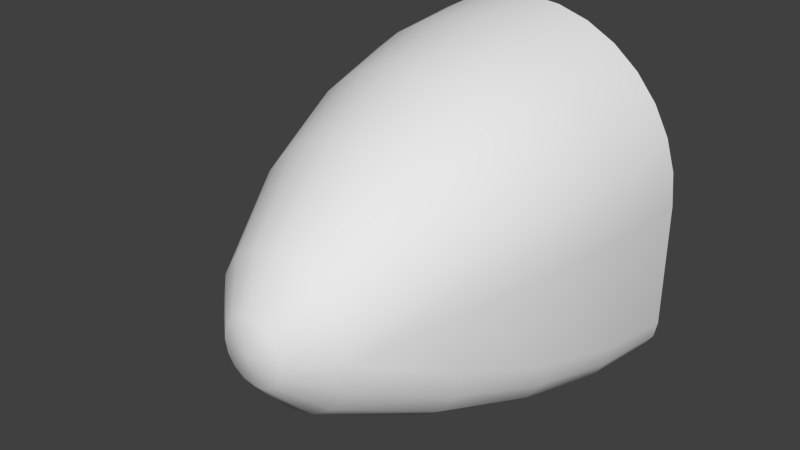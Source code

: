 # Source: k37b.blend  (saved by Blender 2.76.0; exported with 4.5.12 LTS)
import bpy
from mathutils import Matrix  # noqa: F401  (used for matrix-valued properties, if any)

bpy.ops.wm.read_factory_settings(use_empty=True)
scene = bpy.context.scene
scene.name = 'Scene'

# ---- collections
col_collection_1 = bpy.data.collections.new('Collection 1'); scene.collection.children.link(col_collection_1)

# ---- world
world_world = bpy.data.worlds.new('World'); scene.world = world_world
world_world.color = (0.05088, 0.05088, 0.05088)
world_world.use_sun_shadow = False
world_world.sun_shadow_jitter_overblur = 0.0
world_world.cycles.sampling_method = 'MANUAL'
world_world.cycles.sample_map_resolution = 256

# ---- meshes
me_circle = bpy.data.meshes.new('Circle')
me_circle.from_pydata([(0.0, 1.0, 0.0), (0.981, -0.8457, -5.662e-08), (0.9268, -0.9268, -5.662e-08), (0.8457, -0.981, -5.662e-08), (0.75, -1.0, -5.662e-08), (1.0, 9.656e-07, 0.0), (0.9808, 0.1951, 0.0), (0.9239, 0.3827, 0.0), (0.8315, 0.5556, 0.0), (0.7071, 0.7071, 0.0), (0.5556, 0.8315, 0.0), (0.3827, 0.9239, 0.0), (0.1951, 0.9808, 0.0), (0.0, -1.0, 0.0), (1.0, -0.75, -5.662e-08), (0.0, 0.9569, 0.5), (0.9446, -0.7994, 0.5), (0.8807, -0.8951, 0.5), (0.785, -0.959, 0.5), (0.6721, -0.9815, 0.5), (0.9669, -0.009979, 0.5), (0.9483, 0.1786, 0.5), (0.8933, 0.36, 0.5), (0.8039, 0.5272, 0.5), (0.6837, 0.6737, 0.5), (0.5372, 0.7939, 0.5), (0.37, 0.8833, 0.5), (0.1886, 0.9383, 0.5), (0.0, -0.9815, 0.5), (0.9671, -0.6865, 0.5), (0.0, 0.8233, 1.0), (0.8406, -0.7156, 1.0), (0.7669, -0.8259, 1.0), (0.6566, -0.8996, 1.0), (0.5265, -0.9255, 1.0), (0.8666, -0.04331, 1.0), (0.8499, 0.1257, 1.0), (0.8006, 0.2883, 1.0), (0.7205, 0.4381, 1.0), (0.6128, 0.5694, 1.0), (0.4814, 0.6772, 1.0), (0.3316, 0.7573, 1.0), (0.1691, 0.8066, 1.0), (0.0, -0.9255, 1.0), (0.8665, -0.5855, 1.0), (0.0, 0.5847, 1.5), (0.6632, -0.5936, 1.5), (0.5798, -0.7185, 1.5), (0.4549, -0.8019, 1.5), (0.3075, -0.8312, 1.5), (0.6923, -0.1076, 1.5), (0.679, 0.02746, 1.5), (0.6396, 0.1573, 1.5), (0.5757, 0.277, 1.5), (0.4896, 0.3819, 1.5), (0.3846, 0.468, 1.5), (0.2649, 0.532, 1.5), (0.1351, 0.5714, 1.5), (0.0, -0.8312, 1.5), (0.6925, -0.4462, 1.5), (0.0, 0.2063, 2.0), (1.412e-07, -0.6833, 2.0), (0.1658, -0.6503, 2.0), (0.3064, -0.5564, 2.0), (0.4003, -0.4158, 2.0), (0.4333, -0.25, 2.0), (0.4003, -0.06119, 2.0), (0.3064, 0.07938, 2.0), (0.1658, 0.1733, 2.0), (2.49e-07, -0.05866, 2.212), (0.07322, -0.07322, 2.212), (0.1353, -0.1147, 2.212), (0.1768, -0.1768, 2.212), (0.1913, -0.25, 2.212), (0.1768, -0.3232, 2.212), (0.1353, -0.3853, 2.212), (0.07322, -0.4268, 2.212), (2.304e-07, -0.4413, 2.212), (1.018e-07, -0.25, 2.25), (-0.981, -0.8457, 0.0), (-0.9268, -0.9268, 0.0), (-0.8457, -0.981, 0.0), (-0.75, -1.0, 0.0), (-1.0, 9.656e-07, 0.0), (-0.9808, 0.1951, 0.0), (-0.9239, 0.3827, 0.0), (-0.8315, 0.5556, 0.0), (-0.7071, 0.7071, 0.0), (-0.5556, 0.8315, 0.0), (-0.3827, 0.9239, 0.0), (-0.1951, 0.9808, 0.0), (-1.0, -0.75, 0.0), (-0.9446, -0.7994, 0.5), (-0.8807, -0.8951, 0.5), (-0.785, -0.959, 0.5), (-0.6721, -0.9815, 0.5), (-0.9669, -0.009979, 0.5), (-0.9483, 0.1786, 0.5), (-0.8933, 0.36, 0.5), (-0.8039, 0.5272, 0.5), (-0.6837, 0.6737, 0.5), (-0.5372, 0.7939, 0.5), (-0.37, 0.8833, 0.5), (-0.1886, 0.9383, 0.5), (-0.9671, -0.6865, 0.5), (-0.8406, -0.7156, 1.0), (-0.7669, -0.8259, 1.0), (-0.6566, -0.8996, 1.0), (-0.5265, -0.9255, 1.0), (-0.8666, -0.04331, 1.0), (-0.8499, 0.1257, 1.0), (-0.8006, 0.2883, 1.0), (-0.7205, 0.4381, 1.0), (-0.6128, 0.5694, 1.0), (-0.4814, 0.6772, 1.0), (-0.3316, 0.7573, 1.0), (-0.1691, 0.8066, 1.0), (-0.8665, -0.5855, 1.0), (-0.6632, -0.5936, 1.5), (-0.5798, -0.7185, 1.5), (-0.4549, -0.8019, 1.5), (-0.3075, -0.8312, 1.5), (-0.6923, -0.1076, 1.5), (-0.679, 0.02746, 1.5), (-0.6396, 0.1573, 1.5), (-0.5757, 0.277, 1.5), (-0.4896, 0.3819, 1.5), (-0.3846, 0.468, 1.5), (-0.2649, 0.532, 1.5), (-0.1351, 0.5714, 1.5), (-0.6925, -0.4462, 1.5), (-0.1658, -0.6503, 2.0), (-0.3064, -0.5564, 2.0), (-0.4003, -0.4158, 2.0), (-0.4333, -0.25, 2.0), (-0.4003, -0.06119, 2.0), (-0.3064, 0.07938, 2.0), (-0.1658, 0.1733, 2.0), (-0.07322, -0.07322, 2.212), (-0.1353, -0.1147, 2.212), (-0.1768, -0.1768, 2.212), (-0.1913, -0.25, 2.212), (-0.1768, -0.3232, 2.212), (-0.1353, -0.3853, 2.212), (-0.07322, -0.4268, 2.212), (0.8457, -0.981, -5.662e-08), (0.75, -1.0, -5.662e-08), (0.9268, -0.9268, -5.662e-08), (1.0, 9.656e-07, 0.0), (1.0, -0.75, -5.662e-08), (0.0, -1.0, 0.0), (0.981, -0.8457, -5.662e-08), (0.9808, 0.1951, 0.0), (0.9239, 0.3827, 0.0), (0.8315, 0.5556, 0.0), (0.7071, 0.7071, 0.0), (0.5556, 0.8315, 0.0), (0.3827, 0.9239, 0.0), (0.1951, 0.9808, 0.0), (0.0, 1.0, 0.0), (-0.8457, -0.981, 0.0), (-0.75, -1.0, 0.0), (-0.9268, -0.9268, 0.0), (-1.0, 9.656e-07, 0.0), (-1.0, -0.75, 0.0), (-0.981, -0.8457, 0.0), (-0.9808, 0.1951, 0.0), (-0.9239, 0.3827, 0.0), (-0.8315, 0.5556, 0.0), (-0.7071, 0.7071, 0.0), (-0.5556, 0.8315, 0.0), (-0.3827, 0.9239, 0.0), (-0.1951, 0.9808, 0.0)], [], [(75, 63, 64, 74), (74, 64, 65, 73), (73, 65, 66, 72), (72, 66, 67, 71), (71, 67, 68, 70), (69, 70, 68, 60), (69, 78, 70), (78, 71, 70), (71, 78, 72), (78, 73, 72), (73, 78, 74), (78, 75, 74), (78, 76, 75), (77, 76, 78), (61, 62, 76, 77), (76, 62, 63, 75), (49, 61, 58), (48, 62, 61, 49), (47, 63, 62, 48), (46, 64, 63, 47), (59, 65, 64, 46), (59, 50, 65), (66, 65, 51), (51, 52, 66), (50, 51, 65), (67, 66, 53), (53, 54, 67), (52, 53, 66), (68, 67, 55), (55, 56, 68), (54, 55, 67), (60, 68, 57), (57, 45, 60), (56, 57, 68), (43, 34, 49, 58), (34, 33, 48, 49), (33, 32, 47, 48), (32, 31, 46, 47), (44, 59, 46, 31), (44, 35, 50, 59), (109, 123, 110), (36, 37, 52, 51), (37, 38, 53, 52), (38, 39, 54, 53), (39, 40, 55, 54), (40, 41, 56, 55), (41, 42, 57, 56), (42, 30, 45, 57), (28, 19, 34, 43), (19, 18, 33, 34), (18, 17, 32, 33), (17, 16, 31, 32), (29, 44, 31, 16), (29, 20, 35, 44), (20, 21, 36, 35), (21, 22, 37, 36), (22, 23, 38, 37), (23, 24, 39, 38), (24, 25, 40, 39), (25, 26, 41, 40), (26, 27, 42, 41), (27, 15, 30, 42), (158, 159, 15, 27), (157, 158, 27, 26), (156, 157, 26, 25), (155, 156, 25, 24), (154, 155, 24, 23), (153, 154, 23, 22), (152, 153, 22, 21), (148, 152, 21, 20), (149, 148, 20, 29), (149, 29, 16, 151), (147, 151, 16, 17), (145, 147, 17, 18), (146, 145, 18, 19), (150, 146, 19, 28), (143, 142, 133, 132), (142, 141, 134, 133), (141, 140, 135, 134), (140, 139, 136, 135), (139, 138, 137, 136), (144, 143, 132, 131), (119, 120, 131, 132), (118, 119, 132, 133), (130, 118, 133, 134), (130, 134, 122), (135, 123, 134), (123, 135, 124), (122, 134, 123), (136, 125, 135), (125, 136, 126), (124, 135, 125), (137, 127, 136), (127, 137, 128), (126, 136, 127), (128, 137, 129), (108, 121, 120, 107), (107, 120, 119, 106), (106, 119, 118, 105), (117, 105, 118, 130), (117, 130, 122, 109), (123, 109, 122), (110, 123, 124, 111), (111, 124, 125, 112), (112, 125, 126, 113), (113, 126, 127, 114), (114, 127, 128, 115), (115, 128, 129, 116), (95, 108, 107, 94), (94, 107, 106, 93), (93, 106, 105, 92), (104, 92, 105, 117), (104, 117, 109, 96), (96, 109, 110, 97), (97, 110, 111, 98), (98, 111, 112, 99), (99, 112, 113, 100), (100, 113, 114, 101), (101, 114, 115, 102), (102, 115, 116, 103), (171, 102, 103, 172), (170, 101, 102, 171), (169, 100, 101, 170), (168, 99, 100, 169), (167, 98, 99, 168), (166, 97, 98, 167), (163, 96, 97, 166), (164, 104, 96, 163), (164, 165, 92, 104), (162, 93, 92, 165), (160, 94, 93, 162), (161, 95, 94, 160), (144, 77, 78), (144, 78, 143), (142, 143, 78), (141, 142, 78), (140, 141, 78), (139, 140, 78), (138, 139, 78), (78, 69, 138), (69, 60, 137, 138), (77, 144, 131, 61), (120, 121, 61, 131), (61, 121, 58), (58, 121, 108, 43), (43, 108, 95, 28), (28, 95, 161, 150), (137, 60, 129), (60, 45, 129), (45, 30, 116, 129), (30, 15, 103, 116), (15, 159, 172, 103), (81, 80, 79, 91, 83, 84, 85, 86, 87, 88, 89, 90, 0, 13, 82), (3, 4, 13, 0, 12, 11, 10, 9, 8, 7, 6, 5, 14, 1, 2), (51, 50, 35), (35, 36, 51)])
me_circle.polygons.foreach_set('use_smooth', [True] * 156)
_uv = me_circle.uv_layers.new(name='UVMap')
_uv.uv.foreach_set('vector', [0.8711, 0.5925, 0.9095, 0.5547, 0.9275, 0.5821, 0.8776, 0.602, 0.8776, 0.602, 0.9275, 0.5821, 0.9337, 0.614, 0.8801, 0.6134, 0.8801, 0.6134, 0.9337, 0.614, 0.9266, 0.6503, 0.8779, 0.6249, 0.8779, 0.6249, 0.9266, 0.6503, 0.9082, 0.6768, 0.8715, 0.6347, 0.8715, 0.6347, 0.9082, 0.6768, 0.8813, 0.6942, 0.8617, 0.6413, 0.8501, 0.6437, 0.8617, 0.6413, 0.8813, 0.6942, 0.8501, 0.7001, 0.8501, 0.6437, 0.8501, 0.6135, 0.8617, 0.6413, 0.8501, 0.6135, 0.8715, 0.6347, 0.8617, 0.6413, 0.8715, 0.6347, 0.8501, 0.6135, 0.8779, 0.6249, 0.8501, 0.6135, 0.8801, 0.6134, 0.8779, 0.6249, 0.8801, 0.6134, 0.8501, 0.6135, 0.8776, 0.602, 0.8501, 0.6135, 0.8711, 0.5925, 0.8776, 0.602, 0.8501, 0.6135, 0.8614, 0.5863, 0.8711, 0.5925, 0.8502, 0.5838, 0.8614, 0.5863, 0.8501, 0.6135, 0.8495, 0.53, 0.882, 0.5363, 0.8614, 0.5863, 0.8502, 0.5838, 0.8614, 0.5863, 0.882, 0.5363, 0.9095, 0.5547, 0.8711, 0.5925, 0.1357, 0.7821, 0.001841, 0.7033, 0.1357, 0.7012, 0.6789, 0.1716, 0.6765, 0.02664, 0.7128, 0.02664, 0.7128, 0.1716, 0.6432, 0.1716, 0.6359, 0.02664, 0.6765, 0.02664, 0.6789, 0.1716, 0.607, 0.1716, 0.5942, 0.02664, 0.6359, 0.02664, 0.6432, 0.1716, 0.5709, 0.1716, 0.5534, 0.02664, 0.5942, 0.02664, 0.607, 0.1716, 0.1474, 0.06609, 0.148, 0.1384, 0.02703, 0.1085, 0.02678, 0.181, 0.02703, 0.1085, 0.148, 0.1676, 0.148, 0.1676, 0.148, 0.1965, 0.02678, 0.181, 0.148, 0.1384, 0.148, 0.1676, 0.02703, 0.1085, 0.02678, 0.2426, 0.02678, 0.181, 0.148, 0.2249, 0.148, 0.2249, 0.148, 0.2523, 0.02678, 0.2426, 0.148, 0.1965, 0.148, 0.2249, 0.02678, 0.181, 0.02678, 0.2985, 0.02678, 0.2426, 0.148, 0.2785, 0.148, 0.2785, 0.148, 0.303, 0.02678, 0.2985, 0.148, 0.2523, 0.148, 0.2785, 0.02678, 0.2426, 0.02678, 0.345, 0.02678, 0.2985, 0.148, 0.3255, 0.148, 0.3255, 0.148, 0.3452, 0.02678, 0.345, 0.148, 0.303, 0.148, 0.3255, 0.02678, 0.2985, 0.2655, 0.7012, 0.2655, 0.8379, 0.1357, 0.7821, 0.1357, 0.7012, 0.7128, 0.3029, 0.681, 0.3029, 0.6789, 0.1716, 0.7128, 0.1716, 0.681, 0.3029, 0.6498, 0.3029, 0.6432, 0.1716, 0.6789, 0.1716, 0.6498, 0.3029, 0.6185, 0.3029, 0.607, 0.1716, 0.6432, 0.1716, 0.5868, 0.3029, 0.5709, 0.1716, 0.607, 0.1716, 0.6185, 0.3029, 0.262, 0.03564, 0.2619, 0.1524, 0.148, 0.1384, 0.1474, 0.06609, 0.2956, 0.1555, 0.1844, 0.1839, 0.2974, 0.1913, 0.2974, 0.1913, 0.2974, 0.2265, 0.1849, 0.2129, 0.1844, 0.1839, 0.2974, 0.2265, 0.2955, 0.2612, 0.1836, 0.2418, 0.1849, 0.2129, 0.2955, 0.2612, 0.2918, 0.2956, 0.1805, 0.2705, 0.1836, 0.2418, 0.2918, 0.2956, 0.2861, 0.3297, 0.1754, 0.299, 0.1805, 0.2705, 0.2861, 0.3297, 0.2784, 0.3636, 0.1684, 0.3271, 0.1754, 0.299, 0.2784, 0.3636, 0.2685, 0.3973, 0.1594, 0.3547, 0.1684, 0.3271, 0.2685, 0.3973, 0.2561, 0.4311, 0.1483, 0.3816, 0.1594, 0.3547, 0.3939, 0.7012, 0.3939, 0.8751, 0.2655, 0.8379, 0.2655, 0.7012, 0.7128, 0.4278, 0.6831, 0.4278, 0.681, 0.3029, 0.7128, 0.3029, 0.6831, 0.4278, 0.6561, 0.4278, 0.6498, 0.3029, 0.681, 0.3029, 0.6561, 0.4278, 0.6295, 0.4278, 0.6185, 0.3029, 0.6498, 0.3029, 0.6019, 0.4278, 0.5868, 0.3029, 0.6185, 0.3029, 0.6295, 0.4278, 0.403, 0.01511, 0.4038, 0.159, 0.2956, 0.1555, 0.2931, 0.03859, 0.4038, 0.159, 0.4036, 0.1987, 0.2974, 0.1913, 0.2956, 0.1555, 0.4036, 0.1987, 0.402, 0.2379, 0.2974, 0.2265, 0.2974, 0.1913, 0.402, 0.2379, 0.399, 0.2766, 0.2955, 0.2612, 0.2974, 0.2265, 0.399, 0.2766, 0.3945, 0.315, 0.2918, 0.2956, 0.2955, 0.2612, 0.3945, 0.315, 0.3883, 0.3531, 0.2861, 0.3297, 0.2918, 0.2956, 0.3883, 0.3531, 0.3806, 0.3911, 0.2784, 0.3636, 0.2861, 0.3297, 0.3806, 0.3911, 0.3712, 0.4292, 0.2685, 0.3973, 0.2784, 0.3636, 0.3712, 0.4292, 0.3602, 0.4675, 0.2561, 0.4311, 0.2685, 0.3973, 0.4734, 0.4546, 0.463, 0.4948, 0.3602, 0.4675, 0.3712, 0.4292, 0.4828, 0.4138, 0.4734, 0.4546, 0.3712, 0.4292, 0.3806, 0.3911, 0.491, 0.3727, 0.4828, 0.4138, 0.3806, 0.3911, 0.3883, 0.3531, 0.4978, 0.3313, 0.491, 0.3727, 0.3883, 0.3531, 0.3945, 0.315, 0.5032, 0.2895, 0.4978, 0.3313, 0.3945, 0.315, 0.399, 0.2766, 0.5071, 0.2475, 0.5032, 0.2895, 0.399, 0.2766, 0.402, 0.2379, 0.5096, 0.2052, 0.5071, 0.2475, 0.402, 0.2379, 0.4036, 0.1987, 0.5108, 0.1629, 0.5096, 0.2052, 0.4036, 0.1987, 0.4038, 0.159, 0.5108, 0.001441, 0.5108, 0.1629, 0.4038, 0.159, 0.403, 0.01511, 0.6165, 0.5503, 0.6019, 0.4278, 0.6295, 0.4278, 0.6402, 0.5503, 0.6621, 0.5503, 0.6402, 0.5503, 0.6295, 0.4278, 0.6561, 0.4278, 0.6851, 0.5503, 0.6621, 0.5503, 0.6561, 0.4278, 0.6831, 0.4278, 0.7128, 0.5503, 0.6851, 0.5503, 0.6831, 0.4278, 0.7128, 0.4278, 0.5215, 0.7012, 0.5215, 0.895, 0.3939, 0.8751, 0.3939, 0.7012, 0.8292, 0.5923, 0.8226, 0.6019, 0.7727, 0.5823, 0.7905, 0.5551, 0.8226, 0.6019, 0.8202, 0.6133, 0.7666, 0.614, 0.7727, 0.5823, 0.8202, 0.6133, 0.8223, 0.6248, 0.7737, 0.6503, 0.7666, 0.614, 0.8223, 0.6248, 0.8288, 0.6346, 0.7921, 0.6767, 0.7737, 0.6503, 0.8288, 0.6346, 0.8385, 0.6413, 0.8189, 0.6941, 0.7921, 0.6767, 0.8389, 0.5859, 0.8292, 0.5923, 0.7905, 0.5551, 0.8174, 0.5367, 0.6432, 0.1716, 0.6789, 0.1716, 0.6765, 0.02664, 0.6359, 0.02664, 0.607, 0.1716, 0.6432, 0.1716, 0.6359, 0.02664, 0.5942, 0.02664, 0.5709, 0.1716, 0.607, 0.1716, 0.5942, 0.02664, 0.5534, 0.02664, 0.1474, 0.0661, 0.02703, 0.1085, 0.148, 0.1384, 0.02678, 0.181, 0.148, 0.1676, 0.02703, 0.1085, 0.148, 0.1676, 0.02678, 0.181, 0.148, 0.1965, 0.148, 0.1384, 0.02703, 0.1085, 0.148, 0.1676, 0.02678, 0.2426, 0.148, 0.2249, 0.02678, 0.181, 0.148, 0.2249, 0.02678, 0.2426, 0.148, 0.2523, 0.148, 0.1965, 0.02678, 0.181, 0.148, 0.2249, 0.02678, 0.2985, 0.148, 0.2785, 0.02678, 0.2426, 0.148, 0.2785, 0.02678, 0.2985, 0.148, 0.303, 0.148, 0.2523, 0.02678, 0.2426, 0.148, 0.2785, 0.148, 0.303, 0.02678, 0.2985, 0.148, 0.3255, 0.7128, 0.3029, 0.7128, 0.1716, 0.6789, 0.1716, 0.681, 0.3029, 0.681, 0.3029, 0.6789, 0.1716, 0.6432, 0.1716, 0.6498, 0.3029, 0.6498, 0.3029, 0.6432, 0.1716, 0.607, 0.1716, 0.6185, 0.3029, 0.5868, 0.3029, 0.6185, 0.3029, 0.607, 0.1716, 0.5709, 0.1716, 0.262, 0.03564, 0.1474, 0.0661, 0.148, 0.1384, 0.2619, 0.1524, 0.148, 0.1676, 0.2619, 0.1524, 0.148, 0.1384, 0.2974, 0.1913, 0.1844, 0.1839, 0.1849, 0.2129, 0.2974, 0.2265, 0.2974, 0.2265, 0.1849, 0.2129, 0.1836, 0.2418, 0.2955, 0.2612, 0.2955, 0.2612, 0.1836, 0.2418, 0.1805, 0.2705, 0.2918, 0.2956, 0.2918, 0.2956, 0.1805, 0.2705, 0.1754, 0.299, 0.2861, 0.3297, 0.2861, 0.3297, 0.1754, 0.299, 0.1684, 0.3271, 0.2784, 0.3636, 0.2784, 0.3636, 0.1684, 0.3271, 0.1594, 0.3547, 0.2685, 0.3973, 0.7128, 0.4278, 0.7128, 0.3029, 0.681, 0.3029, 0.6831, 0.4278, 0.6831, 0.4278, 0.681, 0.3029, 0.6498, 0.3029, 0.6561, 0.4278, 0.6561, 0.4278, 0.6498, 0.3029, 0.6185, 0.3029, 0.6295, 0.4278, 0.6019, 0.4278, 0.6295, 0.4278, 0.6185, 0.3029, 0.5868, 0.3029, 0.403, 0.01511, 0.2931, 0.03859, 0.2956, 0.1555, 0.4038, 0.159, 0.4038, 0.159, 0.2956, 0.1555, 0.2974, 0.1913, 0.4036, 0.1987, 0.4036, 0.1987, 0.2974, 0.1913, 0.2974, 0.2265, 0.402, 0.2379, 0.402, 0.2379, 0.2974, 0.2265, 0.2955, 0.2612, 0.399, 0.2766, 0.399, 0.2766, 0.2955, 0.2612, 0.2918, 0.2956, 0.3945, 0.315, 0.3945, 0.315, 0.2918, 0.2956, 0.2861, 0.3297, 0.3883, 0.3531, 0.3883, 0.3531, 0.2861, 0.3297, 0.2784, 0.3636, 0.3806, 0.3911, 0.3806, 0.3911, 0.2784, 0.3636, 0.2685, 0.3973, 0.3712, 0.4292, 0.4828, 0.4138, 0.3806, 0.3911, 0.3712, 0.4292, 0.4734, 0.4546, 0.491, 0.3727, 0.3883, 0.3531, 0.3806, 0.3911, 0.4828, 0.4138, 0.4978, 0.3313, 0.3945, 0.315, 0.3883, 0.3531, 0.491, 0.3727, 0.5032, 0.2895, 0.399, 0.2766, 0.3945, 0.315, 0.4978, 0.3313, 0.5071, 0.2475, 0.402, 0.2379, 0.399, 0.2766, 0.5032, 0.2895, 0.5096, 0.2052, 0.4036, 0.1987, 0.402, 0.2379, 0.5071, 0.2475, 0.5108, 0.1629, 0.4038, 0.159, 0.4036, 0.1987, 0.5096, 0.2052, 0.5108, 0.00144, 0.403, 0.01511, 0.4038, 0.159, 0.5108, 0.1629, 0.6165, 0.5503, 0.6402, 0.5503, 0.6295, 0.4278, 0.6019, 0.4278, 0.6621, 0.5503, 0.6561, 0.4278, 0.6295, 0.4278, 0.6402, 0.5503, 0.6851, 0.5503, 0.6831, 0.4278, 0.6561, 0.4278, 0.6621, 0.5503, 0.7128, 0.5503, 0.7128, 0.4278, 0.6831, 0.4278, 0.6851, 0.5503, 0.8389, 0.5859, 0.8502, 0.5838, 0.8501, 0.6135, 0.8389, 0.5859, 0.8501, 0.6135, 0.8292, 0.5923, 0.8226, 0.6019, 0.8292, 0.5923, 0.8501, 0.6135, 0.8202, 0.6133, 0.8226, 0.6019, 0.8501, 0.6135, 0.8223, 0.6248, 0.8202, 0.6133, 0.8501, 0.6135, 0.8288, 0.6346, 0.8223, 0.6248, 0.8501, 0.6135, 0.8385, 0.6413, 0.8288, 0.6346, 0.8501, 0.6135, 0.8501, 0.6135, 0.8501, 0.6437, 0.8385, 0.6413, 0.8501, 0.6437, 0.8501, 0.7001, 0.8189, 0.6941, 0.8385, 0.6413, 0.8502, 0.5838, 0.8389, 0.5859, 0.8174, 0.5367, 0.8495, 0.53, 0.6789, 0.1716, 0.7128, 0.1716, 0.7128, 0.02664, 0.6765, 0.02664, 0.001841, 0.7033, 0.1357, 0.6252, 0.1357, 0.7012, 0.1357, 0.7012, 0.1357, 0.6252, 0.2655, 0.5693, 0.2655, 0.7012, 0.2655, 0.7012, 0.2655, 0.5693, 0.3939, 0.5322, 0.3939, 0.7012, 0.3939, 0.7012, 0.3939, 0.5322, 0.5215, 0.5123, 0.5215, 0.7012, 0.02678, 0.2985, 0.02678, 0.345, 0.148, 0.3255, 0.02678, 0.345, 0.148, 0.3452, 0.148, 0.3255, 0.1483, 0.3816, 0.2561, 0.4311, 0.2685, 0.3973, 0.1594, 0.3547, 0.2561, 0.4311, 0.3602, 0.4675, 0.3712, 0.4292, 0.2685, 0.3973, 0.3602, 0.4675, 0.463, 0.4948, 0.4734, 0.4546, 0.3712, 0.4292, 0.7888, 0.007429, 0.7693, 0.02047, 0.7563, 0.03998, 0.7517, 0.063, 0.7517, 0.2434, 0.7563, 0.2904, 0.77, 0.3355, 0.7922, 0.3771, 0.8222, 0.4136, 0.8586, 0.4435, 0.9002, 0.4657, 0.9454, 0.4794, 0.9923, 0.484, 0.9923, 0.002851, 0.8118, 0.002851, 0.7888, 0.007425, 0.8118, 0.002847, 0.9923, 0.002851, 0.9923, 0.484, 0.9453, 0.4794, 0.9002, 0.4657, 0.8586, 0.4435, 0.8222, 0.4136, 0.7922, 0.3771, 0.77, 0.3355, 0.7563, 0.2904, 0.7517, 0.2434, 0.7517, 0.06299, 0.7563, 0.03998, 0.7693, 0.02046, 0.148, 0.1676, 0.148, 0.1384, 0.2619, 0.1524, 0.2956, 0.1555, 0.2974, 0.1913, 0.1844, 0.1839])
me_circle.use_remesh_preserve_volume = False
me_circle.use_remesh_preserve_attributes = False
me_circle.use_mirror_vertex_groups = False
me_circle.update()

# ---- objects
ob_circle = bpy.data.objects.new('Circle', me_circle)

# ---- transforms, parenting, visibility, modifiers, constraints
ob_circle.location = (0.0, 1.0, 0.0)
ob_circle.rotation_euler = (1.571, -0.0, 0.0)
ob_circle.lineart.crease_threshold = 0.0

# ---- collection membership
col_collection_1.objects.link(ob_circle)

# ---- scene / render settings (as saved in the file)
scene.frame_start = 1; scene.frame_end = 250; scene.frame_set(1)
scene.render.engine = 'BLENDER_EEVEE_NEXT'
scene.render.resolution_percentage = 50
scene.render.dither_intensity = 0.0
scene.cycles.use_denoising = False
scene.cycles.samples = 10
scene.cycles.sampling_pattern = 'TABULATED_SOBOL'
scene.cycles.light_sampling_threshold = 0.0
scene.cycles.use_adaptive_sampling = False
scene.cycles.use_light_tree = False
scene.cycles.blur_glossy = 0.0
scene.cycles.pixel_filter_type = 'GAUSSIAN'
scene.cycles.sample_clamp_indirect = 0.0
scene.view_settings.view_transform = 'Standard'
bpy.context.view_layer.update()

# ---- added for rendering (the .blend has no active camera and no usable light): camera, sun
cam_auto = bpy.data.cameras.new('AutoCamera')
cam_auto.lens = 50.0
cam_auto.sensor_width = 36.0
cam_auto.clip_end = 1000.0
ob_auto_camera = bpy.data.objects.new('AutoCamera', cam_auto)
scene.collection.objects.link(ob_auto_camera)
ob_auto_camera.location = (3.34412, -4.13809, 2.6753)
ob_auto_camera.rotation_euler = (1.09748, -7.21219e-08, 0.694738)
scene.camera = ob_auto_camera
light_auto_sun = bpy.data.lights.new('AutoSun', 'SUN')
light_auto_sun.energy = 3.0
light_auto_sun.angle = 0.0523599
ob_auto_sun = bpy.data.objects.new('AutoSun', light_auto_sun)
scene.collection.objects.link(ob_auto_sun)
ob_auto_sun.rotation_euler = (0.872665, 0.174533, 0.523599)
bpy.context.view_layer.update()
